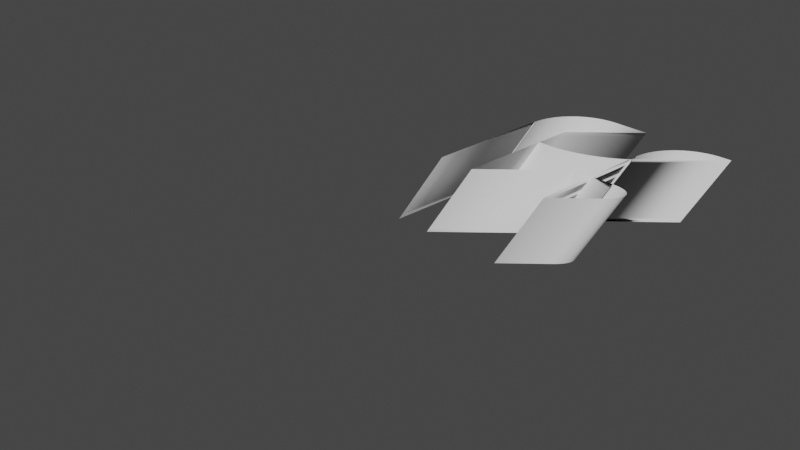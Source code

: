# Source: logo.blend  (saved by Blender 2.90.8; exported with 4.5.12 LTS)
import bpy
from mathutils import Matrix  # noqa: F401  (used for matrix-valued properties, if any)

bpy.ops.wm.read_factory_settings(use_empty=True)
scene = bpy.context.scene
scene.name = 'Scene'

# ---- collections
col_collection = bpy.data.collections.new('Collection'); scene.collection.children.link(col_collection)

# ---- world
world_world = bpy.data.worlds.new('World'); scene.world = world_world
world_world.use_nodes = True; world_world.node_tree.nodes.clear()
_N = world_world.node_tree.nodes; _L = world_world.node_tree.links
n0 = _N.new('ShaderNodeOutputWorld'); n0.name = 'World Output'; n0.location = (300, 300)
n1 = _N.new('ShaderNodeBackground'); n1.name = 'Background'; n1.location = (10, 300)
n1.inputs[0].default_value = (0.05088, 0.05088, 0.05088, 1.0)
_L.new(n1.outputs[0], n0.inputs[0])
n0.is_active_output = True
world_world.color = (0.05088, 0.05088, 0.05088)
world_world.use_sun_shadow = False
world_world.sun_shadow_jitter_overblur = 0.0

# ---- cameras
cam_camera = bpy.data.cameras.new('Camera')
cam_camera.clip_end = 100.0
cam_camera.ortho_scale = 7.314

# ---- meshes
me_vert = bpy.data.meshes.new('Vert')
me_vert.from_pydata([(0.0, 0.0, 0.0), (1.1, 0.7, 0.0), (1.3, 0.0, 0.0), (2.0, 2.0, 0.0), (0.4, 1.0, 0.0), (1.1, 0.7, 0.0), (0.4, 0.0, 0.0), (0.4, 1.4, 0.0), (1.0, 2.0, 0.0), (0.0, 1.394, 0.0), (0.6062, 2.0, 0.0), (0.0003693, 1.415, 0.0), (0.001477, 1.436, 0.0), (0.003321, 1.457, 0.0), (0.0059, 1.478, 0.0), (0.00921, 1.499, 0.0), (0.01325, 1.52, 0.0), (0.01801, 1.54, 0.0), (0.02348, 1.561, 0.0), (0.02967, 1.581, 0.0), (0.03656, 1.601, 0.0), (0.04414, 1.621, 0.0), (0.05241, 1.64, 0.0), (0.06135, 1.66, 0.0), (0.07096, 1.678, 0.0), (0.08122, 1.697, 0.0), (0.09211, 1.715, 0.0), (0.1036, 1.733, 0.0), (0.1158, 1.75, 0.0), (0.1285, 1.767, 0.0), (0.1418, 1.783, 0.0), (0.1557, 1.799, 0.0), (0.1701, 1.815, 0.0), (0.1851, 1.83, 0.0), (0.2006, 1.844, 0.0), (0.2165, 1.858, 0.0), (0.233, 1.871, 0.0), (0.2499, 1.884, 0.0), (0.2672, 1.896, 0.0), (0.285, 1.908, 0.0), (0.3031, 1.919, 0.0), (0.3216, 1.929, 0.0), (0.3405, 1.939, 0.0), (0.3596, 1.948, 0.0), (0.3791, 1.956, 0.0), (0.3989, 1.963, 0.0), (0.4189, 1.97, 0.0), (0.4391, 1.977, 0.0), (0.4596, 1.982, 0.0), (0.4802, 1.987, 0.0), (0.5009, 1.991, 0.0), (0.5218, 1.994, 0.0), (0.5428, 1.997, 0.0), (0.5639, 1.999, 0.0), (0.585, 2.0, 0.0), (1.3, 1.394, 0.0), (1.906, 2.0, 0.0), (1.3, 1.415, 0.0), (1.301, 1.436, 0.0), (1.303, 1.457, 0.0), (1.306, 1.478, 0.0), (1.309, 1.499, 0.0), (1.313, 1.52, 0.0), (1.318, 1.54, 0.0), (1.323, 1.561, 0.0), (1.33, 1.581, 0.0), (1.337, 1.601, 0.0), (1.344, 1.621, 0.0), (1.352, 1.64, 0.0), (1.361, 1.66, 0.0), (1.371, 1.678, 0.0), (1.381, 1.697, 0.0), (1.392, 1.715, 0.0), (1.404, 1.733, 0.0), (1.416, 1.75, 0.0), (1.429, 1.767, 0.0), (1.442, 1.783, 0.0), (1.456, 1.799, 0.0), (1.47, 1.815, 0.0), (1.485, 1.83, 0.0), (1.501, 1.844, 0.0), (1.517, 1.858, 0.0), (1.533, 1.871, 0.0), (1.55, 1.884, 0.0), (1.567, 1.896, 0.0), (1.585, 1.908, 0.0), (1.603, 1.919, 0.0), (1.622, 1.929, 0.0), (1.64, 1.939, 0.0), (1.66, 1.948, 0.0), (1.679, 1.956, 0.0), (1.699, 1.963, 0.0), (1.719, 1.97, 0.0), (1.739, 1.977, 0.0), (1.76, 1.982, 0.0), (1.78, 1.987, 0.0), (1.801, 1.991, 0.0), (1.822, 1.994, 0.0), (1.843, 1.997, 0.0), (1.864, 1.999, 0.0), (1.885, 2.0, 0.0), (1.546, 0.7, 0.0), (1.679, 0.3793, 0.0), (1.562, 0.6998, 0.0), (1.577, 0.6992, 0.0), (1.592, 0.6982, 0.0), (1.606, 0.6969, 0.0), (1.62, 0.6951, 0.0), (1.634, 0.693, 0.0), (1.647, 0.6905, 0.0), (1.659, 0.6876, 0.0), (1.671, 0.6843, 0.0), (1.682, 0.6807, 0.0), (1.693, 0.6766, 0.0), (1.703, 0.6723, 0.0), (1.713, 0.6675, 0.0), (1.722, 0.6625, 0.0), (1.73, 0.657, 0.0), (1.738, 0.6513, 0.0), (1.745, 0.6452, 0.0), (1.752, 0.6388, 0.0), (1.758, 0.632, 0.0), (1.763, 0.625, 0.0), (1.768, 0.6176, 0.0), (1.772, 0.61, 0.0), (1.775, 0.6021, 0.0), (1.777, 0.5939, 0.0), (1.779, 0.5854, 0.0), (1.781, 0.5767, 0.0), (1.781, 0.5678, 0.0), (1.781, 0.5586, 0.0), (1.78, 0.5492, 0.0), (1.779, 0.5397, 0.0), (1.777, 0.5299, 0.0), (1.774, 0.5199, 0.0), (1.771, 0.5097, 0.0), (1.766, 0.4994, 0.0), (1.762, 0.489, 0.0), (1.756, 0.4784, 0.0), (1.75, 0.4677, 0.0), (1.743, 0.4569, 0.0), (1.736, 0.446, 0.0), (1.728, 0.435, 0.0), (1.72, 0.4239, 0.0), (1.71, 0.4128, 0.0), (1.701, 0.4017, 0.0), (1.69, 0.3905, 0.0), (1.321, 1.321, 0.0), (0.5465, 1.0, 0.0), (1.309, 1.31, 0.0), (1.297, 1.298, 0.0), (1.285, 1.287, 0.0), (1.272, 1.276, 0.0), (1.258, 1.265, 0.0), (1.244, 1.254, 0.0), (1.23, 1.243, 0.0), (1.215, 1.232, 0.0), (1.199, 1.222, 0.0), (1.184, 1.211, 0.0), (1.168, 1.201, 0.0), (1.151, 1.19, 0.0), (1.134, 1.18, 0.0), (1.117, 1.17, 0.0), (1.1, 1.16, 0.0), (1.082, 1.151, 0.0), (1.064, 1.141, 0.0), (1.046, 1.132, 0.0), (1.027, 1.123, 0.0), (1.008, 1.115, 0.0), (0.9896, 1.106, 0.0), (0.9706, 1.098, 0.0), (0.9515, 1.09, 0.0), (0.9323, 1.082, 0.0), (0.913, 1.075, 0.0), (0.8937, 1.068, 0.0), (0.8743, 1.061, 0.0), (0.8549, 1.055, 0.0), (0.8355, 1.049, 0.0), (0.8162, 1.043, 0.0), (0.7969, 1.038, 0.0), (0.7777, 1.032, 0.0), (0.7587, 1.028, 0.0), (0.7397, 1.023, 0.0), (0.7209, 1.019, 0.0), (0.7023, 1.016, 0.0), (0.6839, 1.012, 0.0), (0.6657, 1.01, 0.0), (0.6478, 1.007, 0.0), (0.6301, 1.005, 0.0), (0.6127, 1.003, 0.0), (0.5956, 1.002, 0.0), (0.5789, 1.001, 0.0), (0.5625, 1.0, 0.0)], [(6, 5), (7, 6), (8, 7), (9, 11), (11, 12), (12, 13), (13, 14), (14, 15), (15, 16), (16, 17), (17, 18), (18, 19), (19, 20), (20, 21), (21, 22), (22, 23), (23, 24), (24, 25), (25, 26), (26, 27), (27, 28), (28, 29), (29, 30), (30, 31), (31, 32), (32, 33), (33, 34), (34, 35), (35, 36), (36, 37), (37, 38), (38, 39), (39, 40), (40, 41), (41, 42), (42, 43), (43, 44), (44, 45), (45, 46), (46, 47), (47, 48), (48, 49), (49, 50), (50, 51), (51, 52), (52, 53), (53, 54), (54, 10), (55, 57), (57, 58), (58, 59), (59, 60), (60, 61), (61, 62), (62, 63), (63, 64), (64, 65), (65, 66), (66, 67), (67, 68), (68, 69), (69, 70), (70, 71), (71, 72), (72, 73), (73, 74), (74, 75), (75, 76), (76, 77), (77, 78), (78, 79), (79, 80), (80, 81), (81, 82), (82, 83), (83, 84), (84, 85), (85, 86), (86, 87), (87, 88), (88, 89), (89, 90), (90, 91), (91, 92), (92, 93), (93, 94), (94, 95), (95, 96), (96, 97), (97, 98), (98, 99), (99, 100), (100, 56), (9, 0), (10, 8), (55, 2), (56, 3), (101, 103), (103, 104), (104, 105), (105, 106), (106, 107), (107, 108), (108, 109), (109, 110), (110, 111), (111, 112), (112, 113), (113, 114), (114, 115), (115, 116), (116, 117), (117, 118), (118, 119), (119, 120), (120, 121), (121, 122), (122, 123), (123, 124), (124, 125), (125, 126), (126, 127), (127, 128), (128, 129), (129, 130), (130, 131), (131, 132), (132, 133), (133, 134), (134, 135), (135, 136), (136, 137), (137, 138), (138, 139), (139, 140), (140, 141), (141, 142), (142, 143), (143, 144), (144, 145), (145, 146), (146, 102), (147, 149), (149, 150), (150, 151), (151, 152), (152, 153), (153, 154), (154, 155), (155, 156), (156, 157), (157, 158), (158, 159), (159, 160), (160, 161), (161, 162), (162, 163), (163, 164), (164, 165), (165, 166), (166, 167), (167, 168), (168, 169), (169, 170), (170, 171), (171, 172), (172, 173), (173, 174), (174, 175), (175, 176), (176, 177), (177, 178), (178, 179), (179, 180), (180, 181), (181, 182), (182, 183), (183, 184), (184, 185), (185, 186), (186, 187), (187, 188), (188, 189), (189, 190), (190, 191), (191, 192), (192, 148), (101, 1), (102, 2), (147, 3), (148, 4)], [])
me_vert.use_remesh_fix_poles = True
me_vert.use_remesh_preserve_attributes = False
me_vert.use_mirror_vertex_groups = False
me_vert.update()

# ---- objects
ob_camera = bpy.data.objects.new('Camera', cam_camera)
ob_vert = bpy.data.objects.new('Vert', me_vert)
ob_empty = bpy.data.objects.new('Empty', None)

# ---- transforms, parenting, visibility, modifiers, constraints
ob_camera.location = (7.359, -6.926, 4.958)
ob_camera.rotation_euler = (1.109, 0.0, 0.8149)
ob_camera.lock_rotations_4d = False
ob_camera.empty_display_type = 'ARROWS'
ob_camera.color = (0.0, 0.0, 0.0, 0.0)
ob_camera.display_type = 'WIRE'
ob_camera.lineart.crease_threshold = 0.0
ob_vert.location = (0.0, 0.0, 0.0)
ob_vert.lineart.crease_threshold = 0.0
_m = ob_vert.modifiers.new('Screw', 'SCREW')
_m.object = ob_empty
_m.angle = 0.0
_m.screw_offset = 0.8
ob_empty.location = (0.0, 0.0, 0.0)
ob_empty.rotation_euler = (-0.3857, 0.4119, 0.0)
ob_empty.empty_display_type = 'ARROWS'
ob_empty.lineart.crease_threshold = 0.0

# ---- collection membership
col_collection.objects.link(ob_camera)
col_collection.objects.link(ob_vert)
col_collection.objects.link(ob_empty)

# ---- scene / render settings (as saved in the file)
scene.camera = ob_camera
scene.frame_start = 1; scene.frame_end = 250; scene.frame_set(48)
scene.render.engine = 'BLENDER_EEVEE_NEXT'
scene.cycles.use_denoising = False
scene.cycles.samples = 128
scene.cycles.sampling_pattern = 'TABULATED_SOBOL'
scene.cycles.use_adaptive_sampling = False
scene.cycles.use_light_tree = False
scene.view_settings.view_transform = 'Filmic'
bpy.context.view_layer.update()

# ---- added for rendering (the .blend has no usable light): sun
light_auto_sun = bpy.data.lights.new('AutoSun', 'SUN')
light_auto_sun.energy = 3.0
light_auto_sun.angle = 0.0523599
ob_auto_sun = bpy.data.objects.new('AutoSun', light_auto_sun)
scene.collection.objects.link(ob_auto_sun)
ob_auto_sun.rotation_euler = (0.872665, 0.174533, 0.523599)
bpy.context.view_layer.update()
